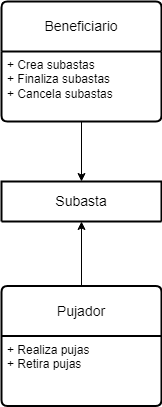

The diagram above was exported from draw.io. Its source (the exported page's mxGraphModel, read from the mxfile embedded in the PNG):
<mxGraphModel dx="1434" dy="752" grid="1" gridSize="10" guides="1" tooltips="1" connect="1" arrows="1" fold="1" page="1" pageScale="1" pageWidth="827" pageHeight="1169" math="0" shadow="0">
  <root>
    <mxCell id="0" />
    <mxCell id="1" parent="0" />
    <mxCell id="RWbK67NY7Kdb3VzgmMPw-2" value="Beneficiario" style="swimlane;childLayout=stackLayout;horizontal=1;startSize=50;horizontalStack=0;rounded=1;fontSize=14;fontStyle=0;strokeWidth=2;resizeParent=0;resizeLast=1;shadow=0;dashed=0;align=center;arcSize=4;whiteSpace=wrap;html=1;" vertex="1" parent="1">
      <mxGeometry x="220" y="240" width="160" height="120" as="geometry" />
    </mxCell>
    <mxCell id="RWbK67NY7Kdb3VzgmMPw-3" value="+ Crea subastas&lt;br&gt;+ Finaliza subastas&lt;br&gt;+ Cancela subastas" style="align=left;strokeColor=none;fillColor=none;spacingLeft=4;fontSize=12;verticalAlign=top;resizable=0;rotatable=0;part=1;html=1;" vertex="1" parent="RWbK67NY7Kdb3VzgmMPw-2">
      <mxGeometry y="50" width="160" height="70" as="geometry" />
    </mxCell>
    <mxCell id="RWbK67NY7Kdb3VzgmMPw-11" style="edgeStyle=orthogonalEdgeStyle;rounded=0;orthogonalLoop=1;jettySize=auto;html=1;entryX=0.5;entryY=1;entryDx=0;entryDy=0;" edge="1" parent="1" source="RWbK67NY7Kdb3VzgmMPw-4" target="RWbK67NY7Kdb3VzgmMPw-7">
      <mxGeometry relative="1" as="geometry">
        <mxPoint x="300" y="500" as="targetPoint" />
      </mxGeometry>
    </mxCell>
    <mxCell id="RWbK67NY7Kdb3VzgmMPw-4" value="Pujador" style="swimlane;childLayout=stackLayout;horizontal=1;startSize=50;horizontalStack=0;rounded=1;fontSize=14;fontStyle=0;strokeWidth=2;resizeParent=0;resizeLast=1;shadow=0;dashed=0;align=center;arcSize=4;whiteSpace=wrap;html=1;" vertex="1" parent="1">
      <mxGeometry x="220" y="524.5" width="160" height="120" as="geometry" />
    </mxCell>
    <mxCell id="RWbK67NY7Kdb3VzgmMPw-5" value="+ Realiza pujas&lt;br&gt;+ Retira pujas" style="align=left;strokeColor=none;fillColor=none;spacingLeft=4;fontSize=12;verticalAlign=top;resizable=0;rotatable=0;part=1;html=1;" vertex="1" parent="RWbK67NY7Kdb3VzgmMPw-4">
      <mxGeometry y="50" width="160" height="70" as="geometry" />
    </mxCell>
    <mxCell id="RWbK67NY7Kdb3VzgmMPw-7" value="Subasta" style="swimlane;childLayout=stackLayout;horizontal=1;startSize=50;horizontalStack=0;rounded=1;fontSize=14;fontStyle=0;strokeWidth=2;resizeParent=0;resizeLast=1;shadow=0;dashed=0;align=center;arcSize=4;whiteSpace=wrap;html=1;" vertex="1" parent="1">
      <mxGeometry x="220" y="420" width="160" height="40" as="geometry" />
    </mxCell>
    <mxCell id="RWbK67NY7Kdb3VzgmMPw-12" style="edgeStyle=orthogonalEdgeStyle;rounded=0;orthogonalLoop=1;jettySize=auto;html=1;entryX=0.5;entryY=0;entryDx=0;entryDy=0;" edge="1" parent="1" source="RWbK67NY7Kdb3VzgmMPw-3" target="RWbK67NY7Kdb3VzgmMPw-7">
      <mxGeometry relative="1" as="geometry" />
    </mxCell>
  </root>
</mxGraphModel>